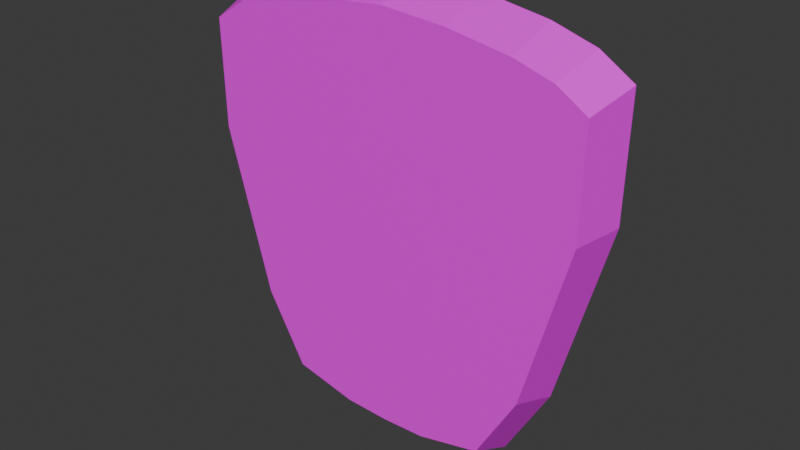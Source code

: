 # Source: jim.blend  (saved by Blender 4.0.36; exported with 4.5.12 LTS)
import bpy
from mathutils import Matrix  # noqa: F401  (used for matrix-valued properties, if any)

bpy.ops.wm.read_factory_settings(use_empty=True)
scene = bpy.context.scene
scene.name = 'Scene'

# ---- collections
col_collection = bpy.data.collections.new('Collection'); scene.collection.children.link(col_collection)

# ---- images (referenced by path relative to the original .blend; pixels are not part of the script)
import os
ASSET_DIR = os.environ.get("B2B_ASSET_DIR", "")  # directory of the original .blend (textures are referenced by path, not embedded)
HERE = os.path.dirname(os.path.abspath(__file__))  # packed textures are extracted next to this script under _unpacked/

def load_image(name, relpath, width, height, colorspace="sRGB"):
    """Load a texture the original file referenced (path relative to the .blend, or extracted next to this script)."""
    p = next((c for c in (os.path.join(HERE, relpath), os.path.join(ASSET_DIR, relpath)) if relpath and os.path.exists(c)), "")
    if p:
        img = bpy.data.images.load(p, check_existing=True)
        img.name = name
    else:  # same state as the original file: an image datablock whose file is absent (Cycles renders it pink)
        img = bpy.data.images.new(name, width, height)
        img.source = "FILE"
        img.filepath = "//" + (relpath or name)
    img.colorspace_settings.name = colorspace
    return img
img_jimnormal_png = load_image('JimNormal.png', 'tJimNormal.png', 1024, 1024, 'sRGB')

# ---- materials (node trees are filled in below, after node groups)
mat_material_002 = bpy.data.materials.new('Material.002')
mat_material_002.use_transparent_shadow = False

# ---- material node trees
mat_material_002.use_nodes = True; mat_material_002.node_tree.nodes.clear()
_N = mat_material_002.node_tree.nodes; _L = mat_material_002.node_tree.links
n0 = _N.new('ShaderNodeBsdfPrincipled'); n0.name = 'Principled BSDF'; n0.location = (10, 300)
n0.inputs[3].default_value = 1.45
n1 = _N.new('ShaderNodeOutputMaterial'); n1.name = 'Material Output'; n1.location = (300, 300)
n2 = _N.new('ShaderNodeTexImage'); n2.name = 'Image Texture'; n2.location = (-280, 280)
n2.image = img_jimnormal_png
_L.new(n0.outputs[0], n1.inputs[0])
_L.new(n2.outputs[0], n0.inputs[0])
n1.is_active_output = True

# ---- world
world_world = bpy.data.worlds.new('World'); scene.world = world_world
world_world.use_nodes = True; world_world.node_tree.nodes.clear()
_N = world_world.node_tree.nodes; _L = world_world.node_tree.links
n0 = _N.new('ShaderNodeOutputWorld'); n0.name = 'World Output'; n0.location = (300, 300)
n1 = _N.new('ShaderNodeBackground'); n1.name = 'Background'; n1.location = (10, 300)
n1.inputs[0].default_value = (0.05088, 0.05088, 0.05088, 1.0)
_L.new(n1.outputs[0], n0.inputs[0])
n0.is_active_output = True
world_world.color = (0.05088, 0.05088, 0.05088)
world_world.use_sun_shadow = False
world_world.sun_shadow_jitter_overblur = 0.0

# ---- meshes
me_cube = bpy.data.meshes.new('Cube')
me_cube.from_pydata([(0.0, -1.0, -1.012), (0.0, -1.0, 1.053), (0.0, -0.4403, -1.14), (0.0, -0.4403, 1.152), (0.5275, -1.0, -1.004), (0.7608, -1.0, 1.026), (0.4493, -0.4403, -1.131), (0.7083, -0.4403, 1.121), (1.528, -0.4403, 1.062), (1.284, -0.4403, -1.049), (1.279, -1.0, -0.9305), (1.499, -1.0, 0.9723), (2.043, -0.4403, 0.9935), (1.813, -0.4403, -0.652), (1.757, -1.0, -0.5724), (1.964, -1.0, 0.9104), (2.434, -0.4403, 0.8867), (2.408, -0.4403, 0.2829), (2.293, -1.0, 0.27), (2.316, -1.0, 0.8141), (-0.5275, -1.0, -1.004), (-0.7608, -1.0, 1.026), (-0.4493, -0.4403, -1.131), (-0.7083, -0.4403, 1.121), (-1.528, -0.4403, 1.062), (-1.284, -0.4403, -1.049), (-1.279, -1.0, -0.9305), (-1.499, -1.0, 0.9723), (-2.043, -0.4403, 0.9935), (-1.813, -0.4403, -0.652), (-1.757, -1.0, -0.5724), (-1.964, -1.0, 0.9104), (-2.434, -0.4403, 0.8867), (-2.408, -0.4403, 0.2829), (-2.293, -1.0, 0.27), (-2.316, -1.0, 0.8141)], [], [(0, 1, 3, 2), (2, 3, 7, 6), (7, 5, 11, 8), (4, 5, 1, 0), (2, 6, 4, 0), (7, 3, 1, 5), (8, 11, 15, 12), (6, 7, 8, 9), (5, 4, 10, 11), (4, 6, 9, 10), (15, 14, 18, 19), (9, 8, 12, 13), (11, 10, 14, 15), (10, 9, 13, 14), (17, 16, 19, 18), (14, 13, 17, 18), (12, 15, 19, 16), (13, 12, 16, 17), (2, 22, 23, 3), (23, 24, 27, 21), (20, 0, 1, 21), (2, 0, 20, 22), (23, 21, 1, 3), (24, 28, 31, 27), (22, 25, 24, 23), (21, 27, 26, 20), (20, 26, 25, 22), (31, 35, 34, 30), (25, 29, 28, 24), (27, 31, 30, 26), (26, 30, 29, 25), (33, 34, 35, 32), (30, 34, 33, 29), (28, 32, 35, 31), (29, 33, 32, 28)])
_uv = me_cube.uv_layers.new(name='UVMap')
_uv.uv.foreach_set('vector', [0.7997, 0.8655, 0.7997, 0.5638, 0.881, 0.5495, 0.881, 0.8843, 0.03449, 0.1966, 0.197, 0.1999, 0.1938, 0.2501, 0.03449, 0.2285, 0.4548, 0.2628, 0.3718, 0.2551, 0.3705, 0.1472, 0.4534, 0.143, 0.2169, 0.6546, 0.2302, 0.9781, 0.1801, 0.9805, 0.1822, 0.652, 0.8156, 0.444, 0.8094, 0.4094, 0.8917, 0.3982, 0.8991, 0.4385, 0.4548, 0.2628, 0.4556, 0.3663, 0.3725, 0.3663, 0.3718, 0.2551, 0.4534, 0.143, 0.3705, 0.1472, 0.369, 0.07934, 0.4517, 0.06772, 0.03449, 0.2285, 0.1938, 0.2501, 0.1885, 0.3081, 0.03909, 0.2878, 0.2302, 0.9781, 0.2169, 0.6546, 0.2663, 0.6681, 0.2789, 0.9714, 0.8917, 0.3982, 0.8094, 0.4094, 0.7997, 0.337, 0.8829, 0.333, 0.3095, 0.9627, 0.2974, 0.7263, 0.3318, 0.8616, 0.3328, 0.9482, 0.03909, 0.2878, 0.1885, 0.3081, 0.1829, 0.3445, 0.06652, 0.3259, 0.2789, 0.9714, 0.2663, 0.6681, 0.2974, 0.7263, 0.3095, 0.9627, 0.8829, 0.333, 0.7997, 0.337, 0.8039, 0.2482, 0.8867, 0.2529, 0.8233, 0.08759, 0.841, 0.01059, 0.9202, 0.03883, 0.9042, 0.1082, 0.8867, 0.2529, 0.8039, 0.2482, 0.8233, 0.08759, 0.9042, 0.1082, 0.4517, 0.06772, 0.369, 0.07934, 0.3666, 0.02785, 0.449, 0.01059, 0.06652, 0.3259, 0.1829, 0.3445, 0.1747, 0.3721, 0.132, 0.3694, 0.03449, 0.1966, 0.03577, 0.1648, 0.1958, 0.1496, 0.197, 0.1999, 0.4548, 0.4698, 0.4534, 0.5896, 0.3705, 0.5855, 0.3718, 0.4775, 0.1474, 0.652, 0.1822, 0.652, 0.1801, 0.9805, 0.13, 0.9743, 0.8156, 0.444, 0.8991, 0.4385, 0.907, 0.4768, 0.8225, 0.4763, 0.4548, 0.4698, 0.3718, 0.4775, 0.3725, 0.3663, 0.4556, 0.3663, 0.4534, 0.5896, 0.4517, 0.6649, 0.369, 0.6533, 0.3705, 0.5855, 0.03577, 0.1648, 0.04274, 0.1057, 0.1928, 0.09141, 0.1958, 0.1496, 0.13, 0.9743, 0.0814, 0.9641, 0.09783, 0.6618, 0.1474, 0.652, 0.907, 0.4768, 0.9202, 0.5236, 0.8371, 0.5283, 0.8225, 0.4763, 0.05088, 0.9531, 0.02778, 0.9369, 0.02987, 0.8504, 0.06602, 0.7176, 0.04274, 0.1057, 0.07167, 0.06874, 0.1887, 0.05478, 0.1928, 0.09141, 0.0814, 0.9641, 0.05088, 0.9531, 0.06602, 0.7176, 0.09783, 0.6618, 0.9022, 0.8237, 0.9061, 0.7696, 0.9888, 0.7764, 0.9846, 0.8364, 0.9894, 0.6377, 0.9066, 0.6446, 0.9022, 0.5652, 0.9846, 0.5495, 0.9061, 0.7696, 0.9066, 0.6446, 0.9894, 0.6377, 0.9888, 0.7764, 0.4517, 0.6649, 0.449, 0.7221, 0.3666, 0.7048, 0.369, 0.6533, 0.07167, 0.06874, 0.1388, 0.02788, 0.1817, 0.0269, 0.1887, 0.05478])
me_cube.materials.append(mat_material_002)
me_cube.use_paint_bone_selection = False
me_cube.use_paint_mask = True
me_cube.update()

# ---- objects
ob_cube = bpy.data.objects.new('Cube', me_cube)

# ---- transforms, parenting, visibility, modifiers, constraints
ob_cube.location = (0.0, 0.0, 0.0)
ob_cube.scale = (1.0, 1.0, 2.328)

# ---- collection membership
col_collection.objects.link(ob_cube)

# ---- scene / render settings (as saved in the file)
scene.frame_start = 1; scene.frame_end = 250; scene.frame_set(1)
scene.render.engine = 'BLENDER_EEVEE_NEXT'
scene.cycles.sampling_pattern = 'TABULATED_SOBOL'
bpy.context.view_layer.update()

# ---- added for rendering (the .blend has no active camera and no usable light): camera, sun
cam_auto = bpy.data.cameras.new('AutoCamera')
cam_auto.lens = 50.0
cam_auto.sensor_width = 36.0
cam_auto.clip_end = 1000.0
ob_auto_camera = bpy.data.objects.new('AutoCamera', cam_auto)
scene.collection.objects.link(ob_auto_camera)
ob_auto_camera.location = (6.70255, -8.7632, 5.37549)
ob_auto_camera.rotation_euler = (1.09748, -7.21219e-08, 0.694738)
scene.camera = ob_auto_camera
light_auto_sun = bpy.data.lights.new('AutoSun', 'SUN')
light_auto_sun.energy = 3.0
light_auto_sun.angle = 0.0523599
ob_auto_sun = bpy.data.objects.new('AutoSun', light_auto_sun)
scene.collection.objects.link(ob_auto_sun)
ob_auto_sun.rotation_euler = (0.872665, 0.174533, 0.523599)
bpy.context.view_layer.update()
